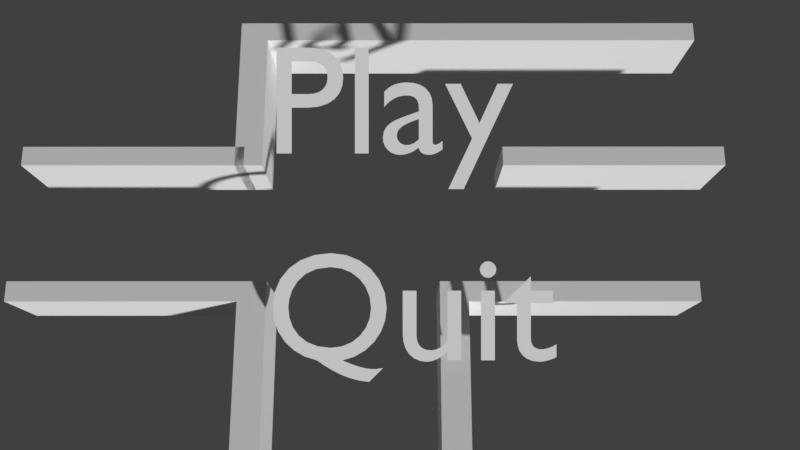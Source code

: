 # Source: Hauptmen_.blend  (saved by Blender 2.77.0; exported with 4.5.12 LTS)
import bpy
from mathutils import Matrix  # noqa: F401  (used for matrix-valued properties, if any)

bpy.ops.wm.read_factory_settings(use_empty=True)
scene = bpy.context.scene
scene.name = 'Scene'

# ---- collections
col_collection_1 = bpy.data.collections.new('Collection 1'); scene.collection.children.link(col_collection_1)

# ---- materials (node trees are filled in below, after node groups)
mat_none_001 = bpy.data.materials.new('None.001')
mat_none_001.alpha_threshold = 0.0
mat_none_001.use_transparent_shadow = False
mat_none_001.specular_color = (0.8, 0.8, 0.8)
mat_none_001.roughness = 0.5
mat_none_001.specular_intensity = 1.0

# ---- material node trees

# ---- world
world_world = bpy.data.worlds.new('World'); scene.world = world_world
world_world.color = (0.05088, 0.05088, 0.05088)
world_world.use_sun_shadow = False
world_world.sun_shadow_jitter_overblur = 0.0
world_world.cycles.sampling_method = 'MANUAL'

# ---- cameras
cam_camera_001 = bpy.data.cameras.new('Camera.001')
cam_camera_001.clip_end = 100.0
cam_camera_001.lens = 35.0
cam_camera_001.sensor_width = 32.0
cam_camera_001.sensor_height = 18.0
cam_camera_001.display_size = 2.0
cam_camera_001.dof.focus_distance = 0.0
cam_camera_001.dof.aperture_fstop = 128.0
cam_camera_001.dof.aperture_blades = 6

# ---- meshes
me_plane_008 = bpy.data.meshes.new('Plane.008')
me_plane_008.from_pydata([(7.059e-23, 2.0, 6.0), (7.059e-23, 2.0, 2.0), (-1.543e-29, 1.748e-07, 2.0), (1.543e-29, 1.748e-07, 6.0), (-0.5, 2.0, 6.0), (-0.5, 1.748e-07, 6.0), (-0.5, 1.748e-07, 2.0), (-0.5, 2.0, 2.0), (-4.0, 2.0, 2.333), (-4.0, 2.0, 6.333), (-4.0, 3.643e-07, 6.333), (-4.0, 1.457e-08, 2.333), (-3.5, 2.0, 2.333), (-3.5, 1.457e-08, 2.333), (-3.5, 3.643e-07, 6.333), (-3.5, 2.0, 6.333), (-11.0, 2.0, 1.667), (-7.0, 2.0, 1.667), (-7.0, 1.603e-07, 1.667), (-11.0, -1.457e-08, 1.667), (-11.0, 2.0, 1.167), (-11.0, -3.643e-08, 1.167), (-7.0, 1.384e-07, 1.167), (-7.0, 2.0, 1.167), (-7.0, 2.0, 5.667), (-7.0, 2.0, 1.667), (-7.0, 1.603e-07, 1.667), (-7.0, 1.603e-07, 5.667), (-7.5, 2.0, 5.667), (-7.5, 1.603e-07, 5.667), (-7.5, 1.603e-07, 1.667), (-7.5, 2.0, 1.667), (-7.0, 2.0, -2.333), (-7.0, 2.0, -6.333), (-7.0, -1.894e-07, -6.333), (-7.0, -1.894e-07, -2.333), (-7.5, 2.0, -2.333), (-7.5, -1.894e-07, -2.333), (-7.5, -1.894e-07, -6.333), (-7.5, 2.0, -6.333), (-7.0, 2.0, -2.333), (-11.0, 2.0, -2.333), (-11.0, -1.457e-08, -2.333), (-7.0, -1.894e-07, -2.333), (-7.0, 2.0, -1.833), (-7.0, -1.676e-07, -1.833), (-11.0, 7.285e-09, -1.833), (-11.0, 2.0, -1.833), (-4.0, 2.0, -6.333), (-4.0, 2.0, -2.333), (-4.0, -1.457e-08, -2.333), (-4.0, -3.643e-07, -6.333), (-3.5, 2.0, -6.333), (-3.5, -3.643e-07, -6.333), (-3.5, -1.457e-08, -2.333), (-3.5, 2.0, -2.333), (-4.0, 2.0, -2.0), (-1.192e-07, 2.0, -2.0), (0.0, 0.0, -2.0), (-4.0, -1.748e-07, -2.0), (-4.0, 2.0, -2.5), (-4.0, -1.967e-07, -2.5), (0.0, -2.186e-08, -2.5), (-1.192e-07, 2.0, -2.5), (0.0, 2.0, 2.0), (0.0, 2.0, -2.0), (0.0, 0.0, -2.0), (0.0, 0.0, 2.0), (-0.5, 2.0, 2.0), (-0.5, 0.0, 2.0), (-0.5, 0.0, -2.0), (-0.5, 2.0, -2.0)], [], [(0, 3, 2, 1), (4, 7, 6, 5), (2, 6, 7, 1), (0, 4, 5, 3), (3, 5, 6, 2), (1, 7, 4, 0), (8, 11, 10, 9), (12, 15, 14, 13), (10, 14, 15, 9), (8, 12, 13, 11), (11, 13, 14, 10), (9, 15, 12, 8), (16, 19, 18, 17), (20, 23, 22, 21), (18, 22, 23, 17), (16, 20, 21, 19), (19, 21, 22, 18), (17, 23, 20, 16), (24, 27, 26, 25), (28, 31, 30, 29), (26, 30, 31, 25), (24, 28, 29, 27), (27, 29, 30, 26), (25, 31, 28, 24), (32, 35, 34, 33), (36, 39, 38, 37), (34, 38, 39, 33), (32, 36, 37, 35), (35, 37, 38, 34), (33, 39, 36, 32), (40, 43, 42, 41), (44, 47, 46, 45), (42, 46, 47, 41), (40, 44, 45, 43), (43, 45, 46, 42), (41, 47, 44, 40), (48, 51, 50, 49), (52, 55, 54, 53), (50, 54, 55, 49), (48, 52, 53, 51), (51, 53, 54, 50), (49, 55, 52, 48), (56, 59, 58, 57), (60, 63, 62, 61), (58, 62, 63, 57), (56, 60, 61, 59), (59, 61, 62, 58), (57, 63, 60, 56), (64, 67, 66, 65), (68, 71, 70, 69), (66, 70, 71, 65), (64, 68, 69, 67), (67, 69, 70, 66), (65, 71, 68, 64)])
me_plane_008.polygons.foreach_set('use_smooth', [True] * 54)
_k = set([(0, 1), (0, 3), (0, 4), (1, 2), (1, 7), (2, 3), (2, 6), (3, 5), (4, 5), (4, 7), (5, 6), (6, 7), (8, 9), (8, 11), (8, 12), (9, 10), (9, 15), (10, 11), (10, 14), (11, 13), (12, 13), (12, 15), (13, 14), (14, 15), (16, 17), (16, 19), (16, 20), (17, 18), (17, 23), (18, 19), (18, 22), (19, 21), (20, 21), (20, 23), (21, 22), (22, 23), (24, 25), (24, 27), (24, 28), (25, 26), (25, 31), (26, 27), (26, 30), (27, 29), (28, 29), (28, 31), (29, 30), (30, 31), (32, 33), (32, 35), (32, 36), (33, 34), (33, 39), (34, 35), (34, 38), (35, 37), (36, 37), (36, 39), (37, 38), (38, 39), (40, 41), (40, 43), (40, 44), (41, 42), (41, 47), (42, 43), (42, 46), (43, 45), (44, 45), (44, 47), (45, 46), (46, 47), (48, 49), (48, 51), (48, 52), (49, 50), (49, 55), (50, 51), (50, 54), (51, 53), (52, 53), (52, 55), (53, 54), (54, 55), (56, 57), (56, 59), (56, 60), (57, 58), (57, 63), (58, 59), (58, 62), (59, 61), (60, 61), (60, 63), (61, 62), (62, 63), (64, 65), (64, 67), (64, 68), (65, 66), (65, 71), (66, 67), (66, 70), (67, 69), (68, 69), (68, 71), (69, 70), (70, 71)])
me_plane_008.attributes.new('sharp_edge', 'BOOLEAN', 'EDGE').data.foreach_set('value', [ (min(e.vertices), max(e.vertices)) in _k for e in me_plane_008.edges])
_uv = me_plane_008.uv_layers.new(name='UVMap')
_uv.uv.foreach_set('vector', [0.8999, 0.9416, 0.8999, 0.07033, 0.2159, 0.07033, 0.2159, 0.9416, 0.8851, 0.9611, 0.1512, 0.9611, 0.1512, 0.02619, 0.8851, 0.02619, 0.1022, 0.1594, 7.778e-05, 7.769e-05, 0.6037, 0.06615, 0.4791, 0.1748, 0.5015, 0.8406, 0.6037, 0.9999, 7.769e-05, 0.9339, 0.1246, 0.8252, 0.1246, 0.8252, 7.769e-05, 0.9339, 7.778e-05, 7.769e-05, 0.1022, 0.1594, 0.4791, 0.1748, 0.6037, 0.06615, 0.6037, 0.9999, 0.5015, 0.8406, 0.8999, 0.9416, 0.8999, 0.07033, 0.2159, 0.07033, 0.2159, 0.9416, 0.8851, 0.9611, 0.1512, 0.9611, 0.1512, 0.02619, 0.8851, 0.02619, 0.1022, 0.1594, 7.778e-05, 7.769e-05, 0.6037, 0.06615, 0.4791, 0.1748, 0.5015, 0.8406, 0.6037, 0.9999, 7.769e-05, 0.9339, 0.1246, 0.8252, 0.1246, 0.8252, 7.769e-05, 0.9339, 7.778e-05, 7.769e-05, 0.1022, 0.1594, 0.4791, 0.1748, 0.6037, 0.06615, 0.6037, 0.9999, 0.5015, 0.8406, 0.8999, 0.9416, 0.8999, 0.07033, 0.2159, 0.07033, 0.2159, 0.9416, 0.8851, 0.9611, 0.1512, 0.9611, 0.1512, 0.02619, 0.8851, 0.02619, 0.1022, 0.1594, 7.778e-05, 7.769e-05, 0.6037, 0.06615, 0.4791, 0.1748, 0.5015, 0.8406, 0.6037, 0.9999, 7.769e-05, 0.9339, 0.1246, 0.8252, 0.1246, 0.8252, 7.769e-05, 0.9339, 7.778e-05, 7.769e-05, 0.1022, 0.1594, 0.4791, 0.1748, 0.6037, 0.06615, 0.6037, 0.9999, 0.5015, 0.8406, 0.8999, 0.9416, 0.8999, 0.07033, 0.2159, 0.07033, 0.2159, 0.9416, 0.8851, 0.9611, 0.1512, 0.9611, 0.1512, 0.02619, 0.8851, 0.02619, 0.1022, 0.1594, 7.778e-05, 7.769e-05, 0.6037, 0.06615, 0.4791, 0.1748, 0.5015, 0.8406, 0.6037, 0.9999, 7.769e-05, 0.9339, 0.1246, 0.8252, 0.1246, 0.8252, 7.769e-05, 0.9339, 7.778e-05, 7.769e-05, 0.1022, 0.1594, 0.4791, 0.1748, 0.6037, 0.06615, 0.6037, 0.9999, 0.5015, 0.8406, 0.8999, 0.9416, 0.8999, 0.07033, 0.2159, 0.07033, 0.2159, 0.9416, 0.8851, 0.9611, 0.1512, 0.9611, 0.1512, 0.02619, 0.8851, 0.02619, 0.1022, 0.1594, 7.778e-05, 7.769e-05, 0.6037, 0.06615, 0.4791, 0.1748, 0.5015, 0.8406, 0.6037, 0.9999, 7.769e-05, 0.9339, 0.1246, 0.8252, 0.1246, 0.8252, 7.769e-05, 0.9339, 7.778e-05, 7.769e-05, 0.1022, 0.1594, 0.4791, 0.1748, 0.6037, 0.06615, 0.6037, 0.9999, 0.5015, 0.8406, 0.8999, 0.9416, 0.8999, 0.07033, 0.2159, 0.07033, 0.2159, 0.9416, 0.8851, 0.9611, 0.1512, 0.9611, 0.1512, 0.02619, 0.8851, 0.02619, 0.1022, 0.1594, 7.778e-05, 7.769e-05, 0.6037, 0.06615, 0.4791, 0.1748, 0.5015, 0.8406, 0.6037, 0.9999, 7.769e-05, 0.9339, 0.1246, 0.8252, 0.1246, 0.8252, 7.769e-05, 0.9339, 7.778e-05, 7.769e-05, 0.1022, 0.1594, 0.4791, 0.1748, 0.6037, 0.06615, 0.6037, 0.9999, 0.5015, 0.8406, 0.8999, 0.9416, 0.8999, 0.07033, 0.2159, 0.07033, 0.2159, 0.9416, 0.8851, 0.9611, 0.1512, 0.9611, 0.1512, 0.02619, 0.8851, 0.02619, 0.1022, 0.1594, 7.778e-05, 7.769e-05, 0.6037, 0.06615, 0.4791, 0.1748, 0.5015, 0.8406, 0.6037, 0.9999, 7.769e-05, 0.9339, 0.1246, 0.8252, 0.1246, 0.8252, 7.769e-05, 0.9339, 7.778e-05, 7.769e-05, 0.1022, 0.1594, 0.4791, 0.1748, 0.6037, 0.06615, 0.6037, 0.9999, 0.5015, 0.8406, 0.8999, 0.9416, 0.8999, 0.07033, 0.2159, 0.07033, 0.2159, 0.9416, 0.8851, 0.9611, 0.1512, 0.9611, 0.1512, 0.02619, 0.8851, 0.02619, 0.1022, 0.1594, 7.778e-05, 7.769e-05, 0.6037, 0.06615, 0.4791, 0.1748, 0.5015, 0.8406, 0.6037, 0.9999, 7.769e-05, 0.9339, 0.1246, 0.8252, 0.1246, 0.8252, 7.769e-05, 0.9339, 7.778e-05, 7.769e-05, 0.1022, 0.1594, 0.4791, 0.1748, 0.6037, 0.06615, 0.6037, 0.9999, 0.5015, 0.8406, 0.8999, 0.9416, 0.8999, 0.07033, 0.2159, 0.07033, 0.2159, 0.9416, 0.8851, 0.9611, 0.1512, 0.9611, 0.1512, 0.02619, 0.8851, 0.02619, 0.1022, 0.1594, 7.778e-05, 7.769e-05, 0.6037, 0.06615, 0.4791, 0.1748, 0.5015, 0.8406, 0.6037, 0.9999, 7.769e-05, 0.9339, 0.1246, 0.8252, 0.1246, 0.8252, 7.769e-05, 0.9339, 7.778e-05, 7.769e-05, 0.1022, 0.1594, 0.4791, 0.1748, 0.6037, 0.06615, 0.6037, 0.9999, 0.5015, 0.8406])
me_plane_008.materials.append(mat_none_001)
me_plane_008.use_remesh_preserve_volume = False
me_plane_008.use_remesh_preserve_attributes = False
me_plane_008.use_mirror_vertex_groups = False
me_plane_008.update()
me_plane_008.normals_split_custom_set([tuple(v) for v in zip(*[iter([1.0, -3.529e-23, -6.311e-30, 1.0, -3.529e-23, -6.311e-30, 1.0, -3.529e-23, -6.311e-30, 1.0, -3.529e-23, -6.311e-30, -1.0, 0.0, 0.0, -1.0, 0.0, 0.0, -1.0, 0.0, 0.0, -1.0, 0.0, 0.0, 0.0, 0.0, -1.0, 0.0, 0.0, -1.0, 0.0, 0.0, -1.0, 0.0, 0.0, -1.0, 0.0, 0.0, 1.0, 0.0, 0.0, 1.0, 0.0, 0.0, 1.0, 0.0, 0.0, 1.0, 0.0, -1.0, 0.0, 0.0, -1.0, 0.0, 0.0, -1.0, 0.0, 0.0, -1.0, 0.0, 0.0, 1.0, 0.0, 0.0, 1.0, 0.0, 0.0, 1.0, 0.0, 0.0, 1.0, 0.0, -1.0, 1.192e-07, 1.788e-07, -1.0, 1.192e-07, 1.788e-07, -1.0, 1.192e-07, 1.788e-07, -1.0, 1.192e-07, 1.788e-07, 1.0, -1.192e-07, -1.192e-07, 1.0, -1.192e-07, -1.192e-07, 1.0, -1.192e-07, -1.192e-07, 1.0, -1.192e-07, -1.192e-07, 0.0, 0.0, 1.0, 0.0, 0.0, 1.0, 0.0, 0.0, 1.0, 0.0, 0.0, 1.0, 0.0, -1.192e-07, -1.0, 0.0, -1.192e-07, -1.0, 0.0, -1.192e-07, -1.0, 0.0, -1.192e-07, -1.0, 0.0, -1.0, 8.742e-08, 0.0, -1.0, 8.742e-08, 0.0, -1.0, 8.742e-08, 0.0, -1.0, 8.742e-08, 0.0, 1.0, -1.192e-07, 0.0, 1.0, -1.192e-07, 0.0, 1.0, -1.192e-07, 0.0, 1.0, -1.192e-07, 8.941e-08, 2.98e-08, 1.0, 8.941e-08, 2.98e-08, 1.0, 8.941e-08, 2.98e-08, 1.0, 8.941e-08, 2.98e-08, 1.0, -9.371e-08, 0.0, -1.0, -9.371e-08, 0.0, -1.0, -9.371e-08, 0.0, -1.0, -9.371e-08, 0.0, -1.0, 1.0, 0.0, 0.0, 1.0, 0.0, 0.0, 1.0, 0.0, 0.0, 1.0, 0.0, 0.0, -1.0, 0.0, 0.0, -1.0, 0.0, 0.0, -1.0, 0.0, 0.0, -1.0, 0.0, 0.0, 4.371e-08, -1.0, 4.371e-08, 4.371e-08, -1.0, 4.371e-08, 4.371e-08, -1.0, 4.371e-08, 4.371e-08, -1.0, 4.371e-08, 0.0, 1.0, 0.0, 0.0, 1.0, 0.0, 0.0, 1.0, 0.0, 0.0, 1.0, 0.0, 1.0, 0.0, 0.0, 1.0, 0.0, 0.0, 1.0, 0.0, 0.0, 1.0, 0.0, 0.0, -1.0, 0.0, 0.0, -1.0, 0.0, 0.0, -1.0, 0.0, 0.0, -1.0, 0.0, 0.0, 0.0, 0.0, -1.0, 0.0, 0.0, -1.0, 0.0, 0.0, -1.0, 0.0, 0.0, -1.0, 0.0, 0.0, 1.0, 0.0, 0.0, 1.0, 0.0, 0.0, 1.0, 0.0, 0.0, 1.0, 0.0, -1.0, 0.0, 0.0, -1.0, 0.0, 0.0, -1.0, 0.0, 0.0, -1.0, 0.0, 0.0, 1.0, 0.0, 0.0, 1.0, 0.0, 0.0, 1.0, 0.0, 0.0, 1.0, 0.0, 1.0, 0.0, 0.0, 1.0, 0.0, 0.0, 1.0, 0.0, 0.0, 1.0, 0.0, 0.0, -1.0, 0.0, 0.0, -1.0, 0.0, 0.0, -1.0, 0.0, 0.0, -1.0, 0.0, 0.0, 0.0, 0.0, -1.0, 0.0, 0.0, -1.0, 0.0, 0.0, -1.0, 0.0, 0.0, -1.0, 0.0, 0.0, 1.0, 0.0, 0.0, 1.0, 0.0, 0.0, 1.0, 0.0, 0.0, 1.0, 0.0, -1.0, 0.0, 0.0, -1.0, 0.0, 0.0, -1.0, 0.0, 0.0, -1.0, 0.0, 0.0, 1.0, 0.0, 0.0, 1.0, 0.0, 0.0, 1.0, 0.0, 0.0, 1.0, 0.0, -1.788e-07, 0.0, -1.0, -1.788e-07, 0.0, -1.0, -1.788e-07, 0.0, -1.0, -1.788e-07, 0.0, -1.0, 1.089e-07, 2.98e-08, 1.0, 1.089e-07, 2.98e-08, 1.0, 1.089e-07, 2.98e-08, 1.0, 1.089e-07, 2.98e-08, 1.0, -1.0, 0.0, 0.0, -1.0, 0.0, 0.0, -1.0, 0.0, 0.0, -1.0, 0.0, 0.0, 1.0, 0.0, 0.0, 1.0, 0.0, 0.0, 1.0, 0.0, 0.0, 1.0, 0.0, 0.0, -4.371e-08, -1.0, 4.371e-08, -4.371e-08, -1.0, 4.371e-08, -4.371e-08, -1.0, 4.371e-08, -4.371e-08, -1.0, 4.371e-08, 2.98e-08, 1.0, 0.0, 2.98e-08, 1.0, 0.0, 2.98e-08, 1.0, 0.0, 2.98e-08, 1.0, 0.0, -1.0, 0.0, 1.192e-07, -1.0, 0.0, 1.192e-07, -1.0, 0.0, 1.192e-07, -1.0, 0.0, 1.192e-07, 1.0, -1.192e-07, -1.192e-07, 1.0, -1.192e-07, -1.192e-07, 1.0, -1.192e-07, -1.192e-07, 1.0, -1.192e-07, -1.192e-07, 0.0, 5.96e-08, 1.0, 0.0, 5.96e-08, 1.0, 0.0, 5.96e-08, 1.0, 0.0, 5.96e-08, 1.0, 0.0, -2.384e-07, -1.0, 0.0, -2.384e-07, -1.0, 0.0, -2.384e-07, -1.0, 0.0, -2.384e-07, -1.0, 0.0, -1.0, 8.742e-08, 0.0, -1.0, 8.742e-08, 0.0, -1.0, 8.742e-08, 0.0, -1.0, 8.742e-08, 0.0, 1.0, -8.941e-08, 0.0, 1.0, -8.941e-08, 0.0, 1.0, -8.941e-08, 0.0, 1.0, -8.941e-08, 5.96e-08, 0.0, 1.0, 5.96e-08, 0.0, 1.0, 5.96e-08, 0.0, 1.0, 5.96e-08, 0.0, 1.0, 4.965e-09, 0.0, -1.0, 4.965e-09, 0.0, -1.0, 4.965e-09, 0.0, -1.0, 4.965e-09, 0.0, -1.0, 1.0, 5.96e-08, 0.0, 1.0, 5.96e-08, 0.0, 1.0, 5.96e-08, 0.0, 1.0, 5.96e-08, 0.0, -1.0, 0.0, 0.0, -1.0, 0.0, 0.0, -1.0, 0.0, 0.0, -1.0, 0.0, 0.0, 4.371e-08, -1.0, 4.371e-08, 4.371e-08, -1.0, 4.371e-08, 4.371e-08, -1.0, 4.371e-08, 4.371e-08, -1.0, 4.371e-08, -2.98e-08, 1.0, 0.0, -2.98e-08, 1.0, 0.0, -2.98e-08, 1.0, 0.0, -2.98e-08, 1.0, 0.0, 1.0, 0.0, 0.0, 1.0, 0.0, 0.0, 1.0, 0.0, 0.0, 1.0, 0.0, 0.0, -1.0, 0.0, 0.0, -1.0, 0.0, 0.0, -1.0, 0.0, 0.0, -1.0, 0.0, 0.0, 0.0, 0.0, -1.0, 0.0, 0.0, -1.0, 0.0, 0.0, -1.0, 0.0, 0.0, -1.0, 0.0, 0.0, 1.0, 0.0, 0.0, 1.0, 0.0, 0.0, 1.0, 0.0, 0.0, 1.0, 0.0, -1.0, 0.0, 0.0, -1.0, 0.0, 0.0, -1.0, 0.0, 0.0, -1.0, 0.0, 0.0, 1.0, 0.0, 0.0, 1.0, 0.0, 0.0, 1.0, 0.0, 0.0, 1.0, 0.0])] * 3)])

# ---- curves / text
txt_text_001 = bpy.data.curves.new('Text.001', 'FONT')
txt_text_001.dimensions = '2D'
txt_text_001.body = 'Quit'
txt_text_001.use_path_clamp = True
txt_text_001.bevel_resolution = 0
txt_text_001.render_resolution_u = 6
txt_text_001.offset_x = -0.6789
txt_text_001.offset_y = -0.2006
txt_text = bpy.data.curves.new('Text', 'FONT')
txt_text.dimensions = '2D'
txt_text.body = 'Play'
txt_text.use_path_clamp = True
txt_text.bevel_resolution = 0
txt_text.render_resolution_u = 6
txt_text.offset_x = -0.6789
txt_text.offset_y = -0.2006

# ---- objects
ob_quit = bpy.data.objects.new('Quit', txt_text_001)
ob_play = bpy.data.objects.new('Play', txt_text)
ob_camera = bpy.data.objects.new('Camera', cam_camera_001)
ob_mauer_005 = bpy.data.objects.new('Mauer.005', me_plane_008)

# ---- transforms, parenting, visibility, modifiers, constraints
ob_quit.location = (0.0, -1.0, 0.0)
ob_quit.scale = (1.5, 1.5, 1.5)
ob_quit.lineart.crease_threshold = 0.0
ob_play.location = (0.0, 1.0, 0.0)
ob_play.scale = (1.5, 1.5, 1.5)
ob_play.lineart.crease_threshold = 0.0
ob_camera.location = (0.2801, 0.007569, 8.458)
ob_camera.rotation_euler = (0.0, 4.908e-07, 6.283)
ob_camera.lineart.crease_threshold = 0.0
ob_mauer_005.location = (0.0, 2.0, -1.959)
ob_mauer_005.rotation_euler = (1.571, 0.2762, 1.571)
ob_mauer_005.scale = (0.4135, 0.4135, 0.5831)
ob_mauer_005.lineart.crease_threshold = 0.0

# ---- collection membership
col_collection_1.objects.link(ob_quit)
col_collection_1.objects.link(ob_play)
col_collection_1.objects.link(ob_camera)
col_collection_1.objects.link(ob_mauer_005)

# ---- scene / render settings (as saved in the file)
scene.camera = ob_camera
scene.frame_start = 1; scene.frame_end = 250; scene.frame_set(1)
scene.render.engine = 'BLENDER_EEVEE_NEXT'
scene.render.resolution_percentage = 50
scene.render.dither_intensity = 0.0
scene.cycles.use_denoising = False
scene.cycles.samples = 128
scene.cycles.sampling_pattern = 'TABULATED_SOBOL'
scene.cycles.light_sampling_threshold = 0.0
scene.cycles.use_adaptive_sampling = False
scene.cycles.use_light_tree = False
scene.cycles.blur_glossy = 0.0
scene.cycles.sample_clamp_indirect = 0.0
scene.view_settings.view_transform = 'Standard'
bpy.context.view_layer.update()

# ---- added for rendering (the .blend has no usable light): sun
light_auto_sun = bpy.data.lights.new('AutoSun', 'SUN')
light_auto_sun.energy = 3.0
light_auto_sun.angle = 0.0523599
ob_auto_sun = bpy.data.objects.new('AutoSun', light_auto_sun)
scene.collection.objects.link(ob_auto_sun)
ob_auto_sun.rotation_euler = (0.872665, 0.174533, 0.523599)
bpy.context.view_layer.update()
